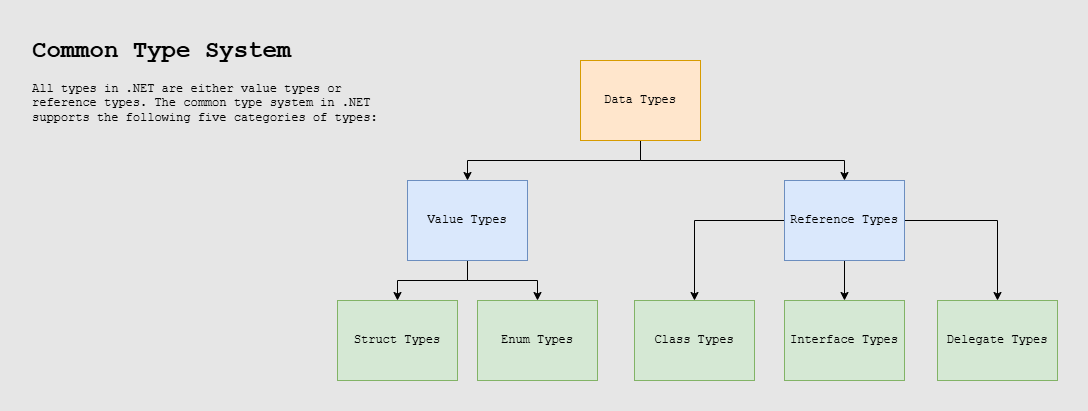

The diagram above was exported from draw.io. Its source (the exported page's mxGraphModel, read from the mxfile embedded in the PNG):
<mxGraphModel dx="1683" dy="722" grid="0" gridSize="10" guides="1" tooltips="1" connect="1" arrows="1" fold="1" page="0" pageScale="1" pageWidth="850" pageHeight="1100" background="#E6E6E6" math="0" shadow="0">
  <root>
    <mxCell id="0" />
    <mxCell id="1" parent="0" />
    <mxCell id="pFyymdq8FtXC2FNKm0dv-9" value="" style="edgeStyle=orthogonalEdgeStyle;rounded=0;orthogonalLoop=1;jettySize=auto;html=1;" parent="1" source="pFyymdq8FtXC2FNKm0dv-1" target="pFyymdq8FtXC2FNKm0dv-8" edge="1">
      <mxGeometry relative="1" as="geometry" />
    </mxCell>
    <mxCell id="pFyymdq8FtXC2FNKm0dv-25" style="edgeStyle=orthogonalEdgeStyle;rounded=0;orthogonalLoop=1;jettySize=auto;html=1;" parent="1" source="pFyymdq8FtXC2FNKm0dv-1" target="pFyymdq8FtXC2FNKm0dv-24" edge="1">
      <mxGeometry relative="1" as="geometry" />
    </mxCell>
    <mxCell id="pFyymdq8FtXC2FNKm0dv-1" value="Value Types" style="rounded=0;whiteSpace=wrap;html=1;fillColor=#dae8fc;strokeColor=#6c8ebf;fontFamily=Courier New;" parent="1" vertex="1">
      <mxGeometry x="250" y="200" width="120" height="80" as="geometry" />
    </mxCell>
    <mxCell id="pFyymdq8FtXC2FNKm0dv-16" value="" style="edgeStyle=orthogonalEdgeStyle;rounded=0;orthogonalLoop=1;jettySize=auto;html=1;" parent="1" source="pFyymdq8FtXC2FNKm0dv-2" target="pFyymdq8FtXC2FNKm0dv-15" edge="1">
      <mxGeometry relative="1" as="geometry" />
    </mxCell>
    <mxCell id="pFyymdq8FtXC2FNKm0dv-18" style="edgeStyle=orthogonalEdgeStyle;rounded=0;orthogonalLoop=1;jettySize=auto;html=1;entryX=0.5;entryY=0;entryDx=0;entryDy=0;" parent="1" source="pFyymdq8FtXC2FNKm0dv-2" target="pFyymdq8FtXC2FNKm0dv-17" edge="1">
      <mxGeometry relative="1" as="geometry" />
    </mxCell>
    <mxCell id="pFyymdq8FtXC2FNKm0dv-23" style="edgeStyle=orthogonalEdgeStyle;rounded=0;orthogonalLoop=1;jettySize=auto;html=1;" parent="1" source="pFyymdq8FtXC2FNKm0dv-2" target="pFyymdq8FtXC2FNKm0dv-20" edge="1">
      <mxGeometry relative="1" as="geometry" />
    </mxCell>
    <mxCell id="pFyymdq8FtXC2FNKm0dv-2" value="Reference Types" style="rounded=0;whiteSpace=wrap;html=1;fillColor=#dae8fc;strokeColor=#6c8ebf;fontFamily=Courier New;" parent="1" vertex="1">
      <mxGeometry x="627" y="200" width="120" height="80" as="geometry" />
    </mxCell>
    <mxCell id="pFyymdq8FtXC2FNKm0dv-5" style="edgeStyle=orthogonalEdgeStyle;rounded=0;orthogonalLoop=1;jettySize=auto;html=1;entryX=0.5;entryY=0;entryDx=0;entryDy=0;" parent="1" target="pFyymdq8FtXC2FNKm0dv-1" edge="1">
      <mxGeometry relative="1" as="geometry">
        <Array as="points">
          <mxPoint x="483" y="180" />
          <mxPoint x="310" y="180" />
        </Array>
        <mxPoint x="483" y="160" as="sourcePoint" />
        <mxPoint x="213" y="200" as="targetPoint" />
      </mxGeometry>
    </mxCell>
    <mxCell id="t4L0igrwcLJUIzDcsB35-9" style="edgeStyle=orthogonalEdgeStyle;rounded=0;orthogonalLoop=1;jettySize=auto;html=1;" parent="1" source="pFyymdq8FtXC2FNKm0dv-3" target="pFyymdq8FtXC2FNKm0dv-2" edge="1">
      <mxGeometry relative="1" as="geometry">
        <Array as="points">
          <mxPoint x="483" y="180" />
          <mxPoint x="687" y="180" />
        </Array>
      </mxGeometry>
    </mxCell>
    <mxCell id="pFyymdq8FtXC2FNKm0dv-3" value="Data Types" style="rounded=0;whiteSpace=wrap;html=1;fillColor=#ffe6cc;strokeColor=#d79b00;fontFamily=Courier New;" parent="1" vertex="1">
      <mxGeometry x="423" y="80" width="120" height="80" as="geometry" />
    </mxCell>
    <mxCell id="pFyymdq8FtXC2FNKm0dv-8" value="Struct Types" style="rounded=0;whiteSpace=wrap;html=1;fillColor=#d5e8d4;strokeColor=#82b366;fontFamily=Courier New;" parent="1" vertex="1">
      <mxGeometry x="180" y="320" width="120" height="80" as="geometry" />
    </mxCell>
    <mxCell id="pFyymdq8FtXC2FNKm0dv-15" value="Class Types" style="rounded=0;whiteSpace=wrap;html=1;fillColor=#d5e8d4;strokeColor=#82b366;fontFamily=Courier New;" parent="1" vertex="1">
      <mxGeometry x="477" y="320" width="120" height="80" as="geometry" />
    </mxCell>
    <mxCell id="pFyymdq8FtXC2FNKm0dv-17" value="Interface Types" style="rounded=0;whiteSpace=wrap;html=1;fillColor=#d5e8d4;strokeColor=#82b366;fontFamily=Courier New;" parent="1" vertex="1">
      <mxGeometry x="627" y="320" width="120" height="80" as="geometry" />
    </mxCell>
    <mxCell id="pFyymdq8FtXC2FNKm0dv-20" value="Delegate Types" style="rounded=0;whiteSpace=wrap;html=1;fillColor=#d5e8d4;strokeColor=#82b366;fontFamily=Courier New;" parent="1" vertex="1">
      <mxGeometry x="780" y="320" width="120" height="80" as="geometry" />
    </mxCell>
    <mxCell id="pFyymdq8FtXC2FNKm0dv-24" value="Enum Types" style="rounded=0;whiteSpace=wrap;html=1;fillColor=#d5e8d4;strokeColor=#82b366;fontFamily=Courier New;" parent="1" vertex="1">
      <mxGeometry x="320" y="320" width="120" height="80" as="geometry" />
    </mxCell>
    <mxCell id="t4L0igrwcLJUIzDcsB35-11" value="&lt;h1 style=&quot;margin-top: 0px;&quot;&gt;Common Type System&lt;/h1&gt;&lt;p&gt;All types in .NET are either value types or reference types. The common type system in .NET supports the following five categories of types:&lt;/p&gt;" style="text;html=1;whiteSpace=wrap;overflow=hidden;rounded=0;fontFamily=Courier New;" parent="1" vertex="1">
      <mxGeometry x="-127" y="50" width="367" height="124" as="geometry" />
    </mxCell>
  </root>
</mxGraphModel>